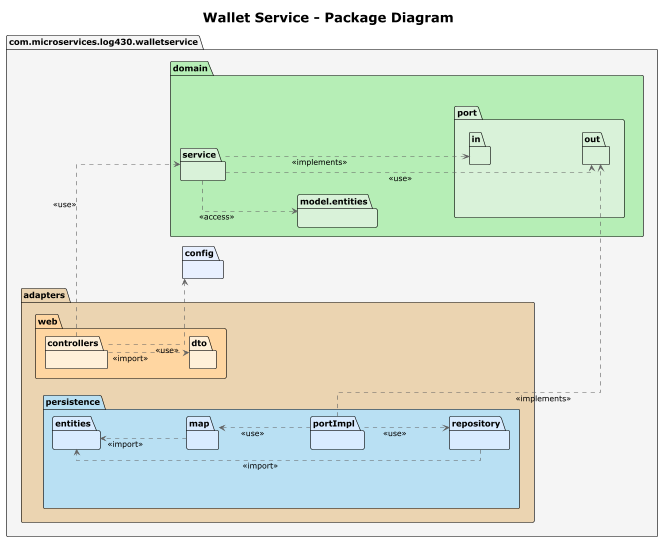

The diagram above was rendered by PlantUML. Its source (embedded in the PNG):
@startuml "Wallet Service - Package Diagram"
!theme plain
skinparam backgroundColor #FFFFFF
skinparam linetype ortho
skinparam shadowing false
skinparam ArrowColor #606060
skinparam FontColor #404040
left to right direction
skinparam nodesep 80
skinparam ranksep 120
title "Wallet Service - Package Diagram"
package "com.microservices.log430.walletservice" as appPkg #F5F5F5 {
  package "adapters" as adaptersPkg #EBD4B1 {
    package "web" as webPkg #FFD6A1 {
      package "controllers" as webCtrlPkg #FFF0D9 {}
      package "dto" as webDtoPkg #FFF0D9 {}
    }
    package "persistence" as persistPkg #B9E0F3 {
      package "entities" as persistEntityPkg #D9EBFF {}
      package "map" as persistMapPkg #D9EBFF {}
      package "portImpl" as persistPortImplPkg #D9EBFF {}
      package "repository" as persistRepoPkg #D9EBFF {}
    }
  }
  package "domain" as domainPkg #B6EEB6 {
    package "model.entities" as domModelPkg #D9F2D9 {}
    package "port" as domPortPkg #D9F2D9 {
      package "in" as domPortInPkg #D9F2D9 {}
      package "out" as domPortOutPkg #D9F2D9 {}
    }
    package "service" as domSvcPkg #D9F2D9 {}
  }
  package "config" as configPkg #E8F0FF {}
}
webCtrlPkg ..> webDtoPkg : <<import>>
webCtrlPkg ..> domSvcPkg : <<use>>
domSvcPkg ..> domModelPkg : <<access>>
domSvcPkg ..> domPortInPkg : <<implements>>
domSvcPkg ..> domPortOutPkg : <<use>>
persistPortImplPkg ..> domPortOutPkg : <<implements>>
persistPortImplPkg ..> persistRepoPkg : <<use>>
persistPortImplPkg ..> persistMapPkg : <<use>>
persistRepoPkg ..> persistEntityPkg : <<import>>
persistMapPkg ..> persistEntityPkg : <<import>>
webCtrlPkg ..> configPkg : <<use>>
webCtrlPkg -[hidden]-> webDtoPkg
persistEntityPkg -[hidden]-> persistMapPkg
persistMapPkg -[hidden]-> persistPortImplPkg
persistPortImplPkg -[hidden]-> persistRepoPkg
domModelPkg -[hidden]-> domPortPkg
domPortInPkg -[hidden]-> domPortOutPkg
@enduml